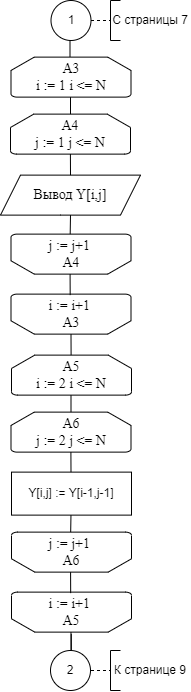

The diagram above was exported from draw.io. Its source (the exported page's mxGraphModel, read from the mxfile embedded in the PNG):
<mxGraphModel dx="1422" dy="762" grid="1" gridSize="10" guides="1" tooltips="1" connect="1" arrows="1" fold="1" page="1" pageScale="1" pageWidth="827" pageHeight="1169" math="0" shadow="0">
  <root>
    <mxCell id="0" />
    <mxCell id="1" parent="0" />
    <mxCell id="sYwmflu_rb4g8e2DbQUc-39" value="" style="endArrow=none;html=1;rounded=0;fontFamily=Times New Roman;fontSize=14;" parent="1" edge="1">
      <mxGeometry width="50" height="50" relative="1" as="geometry">
        <mxPoint x="309.5" y="136.30999999999995" as="sourcePoint" />
        <mxPoint x="309.5" y="116.30999999999995" as="targetPoint" />
      </mxGeometry>
    </mxCell>
    <mxCell id="sYwmflu_rb4g8e2DbQUc-53" value="А3&lt;br&gt;i := 1 i &amp;lt;= N" style="strokeWidth=1;html=1;shape=mxgraph.flowchart.loop_limit;whiteSpace=wrap;rounded=1;fontFamily=Times New Roman;fontSize=14;" parent="1" vertex="1">
      <mxGeometry x="250.5" y="136.6199999999999" width="120" height="40" as="geometry" />
    </mxCell>
    <mxCell id="sYwmflu_rb4g8e2DbQUc-55" value="А4&lt;br&gt;j := 1 j &amp;lt;= N" style="strokeWidth=1;html=1;shape=mxgraph.flowchart.loop_limit;whiteSpace=wrap;rounded=1;fontFamily=Times New Roman;fontSize=14;" parent="1" vertex="1">
      <mxGeometry x="250" y="193.6199999999999" width="120" height="40" as="geometry" />
    </mxCell>
    <mxCell id="sYwmflu_rb4g8e2DbQUc-56" value="" style="endArrow=none;html=1;rounded=0;exitX=0.5;exitY=0;exitDx=0;exitDy=0;exitPerimeter=0;" parent="1" source="sYwmflu_rb4g8e2DbQUc-55" edge="1">
      <mxGeometry width="50" height="50" relative="1" as="geometry">
        <mxPoint x="260" y="226.6199999999999" as="sourcePoint" />
        <mxPoint x="310" y="176.6199999999999" as="targetPoint" />
      </mxGeometry>
    </mxCell>
    <mxCell id="sYwmflu_rb4g8e2DbQUc-57" value="Вывод Y[i,j]" style="shape=parallelogram;perimeter=parallelogramPerimeter;whiteSpace=wrap;html=1;fixedSize=1;rounded=1;fontFamily=Times New Roman;fontSize=14;strokeWidth=1;arcSize=0;" parent="1" vertex="1">
      <mxGeometry x="240" y="254.6199999999999" width="140" height="40" as="geometry" />
    </mxCell>
    <mxCell id="sYwmflu_rb4g8e2DbQUc-58" value="" style="endArrow=none;html=1;rounded=0;exitX=0.5;exitY=0;exitDx=0;exitDy=0;" parent="1" source="sYwmflu_rb4g8e2DbQUc-57" edge="1">
      <mxGeometry width="50" height="50" relative="1" as="geometry">
        <mxPoint x="309.9" y="250.6199999999999" as="sourcePoint" />
        <mxPoint x="309.9" y="233.6199999999999" as="targetPoint" />
      </mxGeometry>
    </mxCell>
    <mxCell id="sYwmflu_rb4g8e2DbQUc-59" value="j := j+1&amp;nbsp;&lt;br&gt;А4" style="strokeWidth=1;html=1;shape=mxgraph.flowchart.loop_limit;whiteSpace=wrap;rounded=0;fontFamily=Times New Roman;fontSize=14;direction=west;" parent="1" vertex="1">
      <mxGeometry x="250.5" y="313.6199999999999" width="120" height="40" as="geometry" />
    </mxCell>
    <mxCell id="sYwmflu_rb4g8e2DbQUc-60" value="" style="endArrow=none;html=1;rounded=0;exitX=0.5;exitY=0;exitDx=0;exitDy=0;entryX=0.5;entryY=1;entryDx=0;entryDy=0;" parent="1" target="sYwmflu_rb4g8e2DbQUc-57" edge="1">
      <mxGeometry width="50" height="50" relative="1" as="geometry">
        <mxPoint x="309.67999999999995" y="313.6199999999999" as="sourcePoint" />
        <mxPoint x="310" y="303.6199999999999" as="targetPoint" />
      </mxGeometry>
    </mxCell>
    <mxCell id="sYwmflu_rb4g8e2DbQUc-61" value="i := i+1&amp;nbsp;&lt;br&gt;А3" style="strokeWidth=1;html=1;shape=mxgraph.flowchart.loop_limit;whiteSpace=wrap;rounded=0;fontFamily=Times New Roman;fontSize=14;direction=west;" parent="1" vertex="1">
      <mxGeometry x="250.5" y="373.6199999999999" width="120" height="40" as="geometry" />
    </mxCell>
    <mxCell id="sYwmflu_rb4g8e2DbQUc-62" value="" style="endArrow=none;html=1;rounded=0;exitX=0.5;exitY=0;exitDx=0;exitDy=0;" parent="1" edge="1">
      <mxGeometry width="50" height="50" relative="1" as="geometry">
        <mxPoint x="309.67999999999984" y="374.6199999999999" as="sourcePoint" />
        <mxPoint x="309.5799999999999" y="353.6199999999999" as="targetPoint" />
      </mxGeometry>
    </mxCell>
    <mxCell id="sYwmflu_rb4g8e2DbQUc-63" value="А5&lt;br&gt;i := 2 i &amp;lt;= N" style="strokeWidth=1;html=1;shape=mxgraph.flowchart.loop_limit;whiteSpace=wrap;rounded=1;fontFamily=Times New Roman;fontSize=14;" parent="1" vertex="1">
      <mxGeometry x="251" y="434.62" width="120" height="40" as="geometry" />
    </mxCell>
    <mxCell id="sYwmflu_rb4g8e2DbQUc-64" value="А6&lt;br&gt;j := 2 j &amp;lt;= N" style="strokeWidth=1;html=1;shape=mxgraph.flowchart.loop_limit;whiteSpace=wrap;rounded=1;fontFamily=Times New Roman;fontSize=14;" parent="1" vertex="1">
      <mxGeometry x="250.5" y="491.62" width="120" height="40" as="geometry" />
    </mxCell>
    <mxCell id="sYwmflu_rb4g8e2DbQUc-65" value="" style="endArrow=none;html=1;rounded=0;exitX=0.5;exitY=0;exitDx=0;exitDy=0;exitPerimeter=0;" parent="1" source="sYwmflu_rb4g8e2DbQUc-64" edge="1">
      <mxGeometry width="50" height="50" relative="1" as="geometry">
        <mxPoint x="260.5" y="524.6199999999999" as="sourcePoint" />
        <mxPoint x="310.5" y="474.62" as="targetPoint" />
      </mxGeometry>
    </mxCell>
    <mxCell id="sYwmflu_rb4g8e2DbQUc-67" value="" style="endArrow=none;html=1;rounded=0;exitX=0.5;exitY=0;exitDx=0;exitDy=0;" parent="1" edge="1">
      <mxGeometry width="50" height="50" relative="1" as="geometry">
        <mxPoint x="310.5" y="552.6199999999999" as="sourcePoint" />
        <mxPoint x="310.4000000000001" y="531.6199999999999" as="targetPoint" />
      </mxGeometry>
    </mxCell>
    <mxCell id="sYwmflu_rb4g8e2DbQUc-68" value="j := j+1&amp;nbsp;&lt;br&gt;А6" style="strokeWidth=1;html=1;shape=mxgraph.flowchart.loop_limit;whiteSpace=wrap;rounded=0;fontFamily=Times New Roman;fontSize=14;direction=west;" parent="1" vertex="1">
      <mxGeometry x="251" y="611.6199999999999" width="120" height="40" as="geometry" />
    </mxCell>
    <mxCell id="sYwmflu_rb4g8e2DbQUc-69" value="" style="endArrow=none;html=1;rounded=0;exitX=0.5;exitY=0;exitDx=0;exitDy=0;entryX=0.5;entryY=1;entryDx=0;entryDy=0;" parent="1" edge="1">
      <mxGeometry width="50" height="50" relative="1" as="geometry">
        <mxPoint x="310.17999999999984" y="611.6199999999999" as="sourcePoint" />
        <mxPoint x="310.5" y="592.6199999999999" as="targetPoint" />
      </mxGeometry>
    </mxCell>
    <mxCell id="sYwmflu_rb4g8e2DbQUc-70" value="i := i+1&amp;nbsp;&lt;br&gt;А5" style="strokeWidth=1;html=1;shape=mxgraph.flowchart.loop_limit;whiteSpace=wrap;rounded=0;fontFamily=Times New Roman;fontSize=14;direction=west;" parent="1" vertex="1">
      <mxGeometry x="251" y="671.6199999999999" width="120" height="40" as="geometry" />
    </mxCell>
    <mxCell id="sYwmflu_rb4g8e2DbQUc-71" value="" style="endArrow=none;html=1;rounded=0;exitX=0.5;exitY=0;exitDx=0;exitDy=0;" parent="1" edge="1">
      <mxGeometry width="50" height="50" relative="1" as="geometry">
        <mxPoint x="310.17999999999984" y="672.6199999999999" as="sourcePoint" />
        <mxPoint x="310.0799999999999" y="651.6199999999999" as="targetPoint" />
      </mxGeometry>
    </mxCell>
    <mxCell id="sYwmflu_rb4g8e2DbQUc-72" value="" style="endArrow=none;html=1;rounded=0;exitX=0.5;exitY=0;exitDx=0;exitDy=0;" parent="1" edge="1">
      <mxGeometry width="50" height="50" relative="1" as="geometry">
        <mxPoint x="310.6" y="434.62" as="sourcePoint" />
        <mxPoint x="310.5000000000001" y="413.62" as="targetPoint" />
      </mxGeometry>
    </mxCell>
    <mxCell id="sYwmflu_rb4g8e2DbQUc-73" value="Y[i,j] := Y[i-1,j-1]" style="rounded=0;whiteSpace=wrap;html=1;" parent="1" vertex="1">
      <mxGeometry x="251" y="551.6199999999999" width="120" height="43" as="geometry" />
    </mxCell>
    <mxCell id="sYwmflu_rb4g8e2DbQUc-82" value="" style="endArrow=none;html=1;rounded=0;" parent="1" edge="1">
      <mxGeometry width="50" height="50" relative="1" as="geometry">
        <mxPoint x="310.5" y="732.6199999999999" as="sourcePoint" />
        <mxPoint x="310.5" y="711.6199999999999" as="targetPoint" />
      </mxGeometry>
    </mxCell>
    <mxCell id="sYwmflu_rb4g8e2DbQUc-87" value="" style="endArrow=none;html=1;rounded=0;exitX=0.5;exitY=0;exitDx=0;exitDy=0;" parent="1" edge="1">
      <mxGeometry width="50" height="50" relative="1" as="geometry">
        <mxPoint x="310.8599999999998" y="734.6199999999999" as="sourcePoint" />
        <mxPoint x="310.7599999999999" y="713.6199999999999" as="targetPoint" />
      </mxGeometry>
    </mxCell>
    <mxCell id="TASvbOv-FLdAPKXVyaqE-1" value="1" style="ellipse;whiteSpace=wrap;html=1;aspect=fixed;" parent="1" vertex="1">
      <mxGeometry x="290.5" y="80" width="40" height="40" as="geometry" />
    </mxCell>
    <mxCell id="gae1dBpaWaBfQ-antZic-1" value="2" style="ellipse;whiteSpace=wrap;html=1;aspect=fixed;" parent="1" vertex="1">
      <mxGeometry x="290" y="730" width="40" height="40" as="geometry" />
    </mxCell>
    <mxCell id="Q9y0d6Zy5Q-cWWHTpA3h-1" value="" style="endArrow=none;dashed=1;html=1;rounded=0;" parent="1" edge="1">
      <mxGeometry width="50" height="50" relative="1" as="geometry">
        <mxPoint x="330.5" y="100" as="sourcePoint" />
        <mxPoint x="350" y="100" as="targetPoint" />
      </mxGeometry>
    </mxCell>
    <mxCell id="Q9y0d6Zy5Q-cWWHTpA3h-2" value="" style="endArrow=none;html=1;rounded=0;" parent="1" edge="1">
      <mxGeometry width="50" height="50" relative="1" as="geometry">
        <mxPoint x="350" y="120" as="sourcePoint" />
        <mxPoint x="350" y="80" as="targetPoint" />
      </mxGeometry>
    </mxCell>
    <mxCell id="Q9y0d6Zy5Q-cWWHTpA3h-3" value="" style="endArrow=none;html=1;rounded=0;" parent="1" edge="1">
      <mxGeometry width="50" height="50" relative="1" as="geometry">
        <mxPoint x="350" y="80" as="sourcePoint" />
        <mxPoint x="360" y="80" as="targetPoint" />
      </mxGeometry>
    </mxCell>
    <mxCell id="Q9y0d6Zy5Q-cWWHTpA3h-4" value="" style="endArrow=none;html=1;rounded=0;" parent="1" edge="1">
      <mxGeometry width="50" height="50" relative="1" as="geometry">
        <mxPoint x="350" y="120" as="sourcePoint" />
        <mxPoint x="360" y="120" as="targetPoint" />
      </mxGeometry>
    </mxCell>
    <mxCell id="Q9y0d6Zy5Q-cWWHTpA3h-6" value="С страницы 7" style="text;html=1;strokeColor=none;fillColor=none;align=center;verticalAlign=middle;whiteSpace=wrap;rounded=0;" parent="1" vertex="1">
      <mxGeometry x="350" y="80" width="80" height="40" as="geometry" />
    </mxCell>
    <mxCell id="Q9y0d6Zy5Q-cWWHTpA3h-7" value="" style="endArrow=none;dashed=1;html=1;rounded=0;" parent="1" edge="1">
      <mxGeometry width="50" height="50" relative="1" as="geometry">
        <mxPoint x="330.5" y="750" as="sourcePoint" />
        <mxPoint x="350" y="750" as="targetPoint" />
      </mxGeometry>
    </mxCell>
    <mxCell id="Q9y0d6Zy5Q-cWWHTpA3h-8" value="" style="endArrow=none;html=1;rounded=0;" parent="1" edge="1">
      <mxGeometry width="50" height="50" relative="1" as="geometry">
        <mxPoint x="350" y="770" as="sourcePoint" />
        <mxPoint x="350" y="730" as="targetPoint" />
      </mxGeometry>
    </mxCell>
    <mxCell id="Q9y0d6Zy5Q-cWWHTpA3h-9" value="" style="endArrow=none;html=1;rounded=0;" parent="1" edge="1">
      <mxGeometry width="50" height="50" relative="1" as="geometry">
        <mxPoint x="350" y="730" as="sourcePoint" />
        <mxPoint x="360" y="730" as="targetPoint" />
      </mxGeometry>
    </mxCell>
    <mxCell id="Q9y0d6Zy5Q-cWWHTpA3h-10" value="" style="endArrow=none;html=1;rounded=0;" parent="1" edge="1">
      <mxGeometry width="50" height="50" relative="1" as="geometry">
        <mxPoint x="350" y="770" as="sourcePoint" />
        <mxPoint x="360" y="770" as="targetPoint" />
      </mxGeometry>
    </mxCell>
    <mxCell id="Q9y0d6Zy5Q-cWWHTpA3h-11" value="К странице 9" style="text;html=1;strokeColor=none;fillColor=none;align=center;verticalAlign=middle;whiteSpace=wrap;rounded=0;" parent="1" vertex="1">
      <mxGeometry x="350" y="730" width="80" height="40" as="geometry" />
    </mxCell>
  </root>
</mxGraphModel>